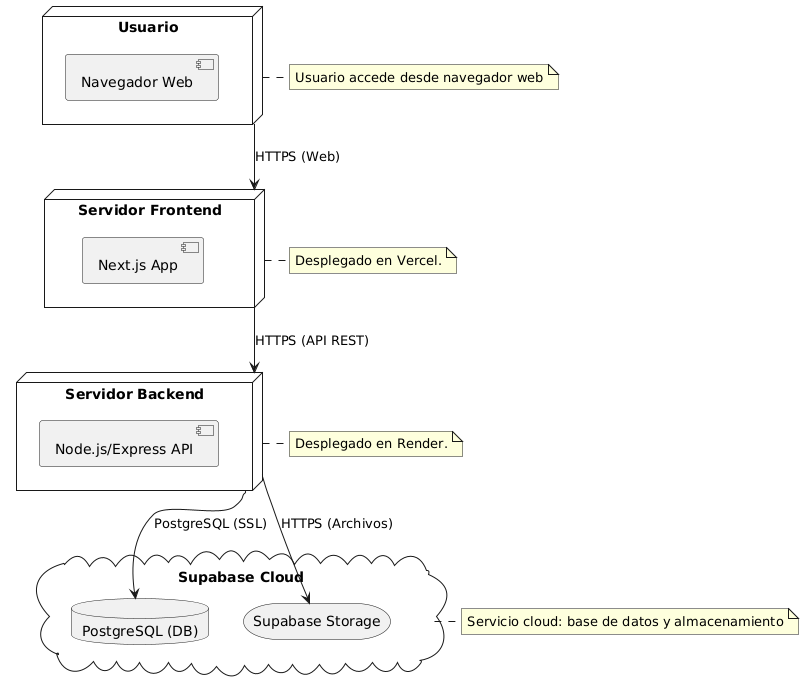

The diagram above was rendered by PlantUML. Its source (embedded in the PNG):
@startuml
' Diagrama de despliegue: Sistema de turnos
' Representa la infraestructura real y la distribución de los componentes

node "Usuario" as Usuario {
  [Navegador Web]
}

node "Servidor Frontend" as Frontend {
  [Next.js App]
}

node "Servidor Backend" as Backend {
  [Node.js/Express API]
}

cloud "Supabase Cloud" as Supabase {
  database "PostgreSQL (DB)" as DB
  storage "Supabase Storage" as Storage
}

' Conexiones
Usuario --> Frontend : HTTPS (Web)
Frontend --> Backend : HTTPS (API REST)
Backend --> DB : PostgreSQL (SSL)
Backend --> Storage : HTTPS (Archivos)

' Notas
note right of Usuario
  Usuario accede desde navegador web
end note
note right of Frontend
  Desplegado en Vercel.
end note
note right of Backend
  Desplegado en Render.
end note
note right of Supabase
  Servicio cloud: base de datos y almacenamiento
end note
@enduml